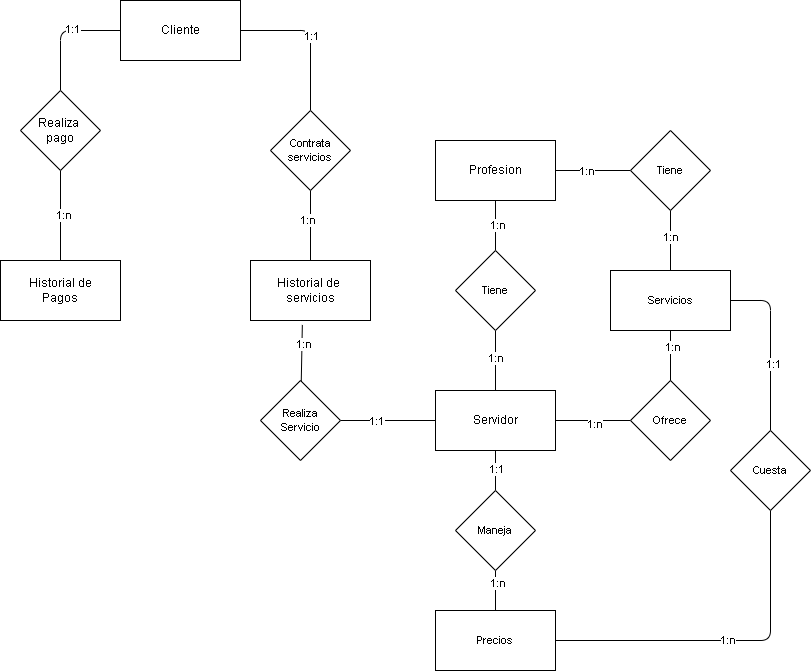

The diagram above was exported from draw.io. Its source (the exported page's mxGraphModel, read from the mxfile embedded in the PNG):
<mxGraphModel dx="1658" dy="604" grid="1" gridSize="10" guides="1" tooltips="1" connect="1" arrows="1" fold="1" page="1" pageScale="1" pageWidth="850" pageHeight="1100" math="0" shadow="0">
  <root>
    <mxCell id="0" />
    <mxCell id="1" parent="0" />
    <mxCell id="3" value="Cliente" style="rounded=0;whiteSpace=wrap;html=1;" vertex="1" parent="1">
      <mxGeometry x="110" y="70" width="120" height="60" as="geometry" />
    </mxCell>
    <mxCell id="21" style="edgeStyle=none;shape=connector;rounded=1;html=1;entryX=1;entryY=0.5;entryDx=0;entryDy=0;strokeColor=default;align=center;verticalAlign=middle;fontFamily=Helvetica;fontSize=11;fontColor=default;labelBackgroundColor=default;endArrow=none;endFill=0;" edge="1" parent="1" source="4" target="20">
      <mxGeometry relative="1" as="geometry" />
    </mxCell>
    <mxCell id="23" value="1:1" style="edgeLabel;html=1;align=center;verticalAlign=middle;resizable=0;points=[];fontFamily=Helvetica;fontSize=11;fontColor=default;labelBackgroundColor=default;" vertex="1" connectable="0" parent="21">
      <mxGeometry x="0.2432" relative="1" as="geometry">
        <mxPoint as="offset" />
      </mxGeometry>
    </mxCell>
    <mxCell id="29" style="edgeStyle=none;shape=connector;rounded=1;html=1;entryX=0;entryY=0.5;entryDx=0;entryDy=0;strokeColor=default;align=center;verticalAlign=middle;fontFamily=Helvetica;fontSize=11;fontColor=default;labelBackgroundColor=default;endArrow=none;endFill=0;" edge="1" parent="1" source="4" target="28">
      <mxGeometry relative="1" as="geometry" />
    </mxCell>
    <mxCell id="36" value="1:n" style="edgeLabel;html=1;align=center;verticalAlign=middle;resizable=0;points=[];fontFamily=Helvetica;fontSize=11;fontColor=default;labelBackgroundColor=default;" vertex="1" connectable="0" parent="29">
      <mxGeometry x="0.0457" y="-3" relative="1" as="geometry">
        <mxPoint as="offset" />
      </mxGeometry>
    </mxCell>
    <mxCell id="39" style="edgeStyle=none;shape=connector;rounded=1;html=1;entryX=0.5;entryY=1;entryDx=0;entryDy=0;strokeColor=default;align=center;verticalAlign=middle;fontFamily=Helvetica;fontSize=11;fontColor=default;labelBackgroundColor=default;endArrow=none;endFill=0;" edge="1" parent="1" source="4" target="37">
      <mxGeometry relative="1" as="geometry" />
    </mxCell>
    <mxCell id="40" value="1:n" style="edgeLabel;html=1;align=center;verticalAlign=middle;resizable=0;points=[];fontFamily=Helvetica;fontSize=11;fontColor=default;labelBackgroundColor=default;" vertex="1" connectable="0" parent="39">
      <mxGeometry x="0.0867" relative="1" as="geometry">
        <mxPoint as="offset" />
      </mxGeometry>
    </mxCell>
    <mxCell id="44" style="edgeStyle=none;shape=connector;rounded=1;html=1;entryX=0.5;entryY=0;entryDx=0;entryDy=0;strokeColor=default;align=center;verticalAlign=middle;fontFamily=Helvetica;fontSize=11;fontColor=default;labelBackgroundColor=default;endArrow=none;endFill=0;" edge="1" parent="1" source="4" target="43">
      <mxGeometry relative="1" as="geometry" />
    </mxCell>
    <mxCell id="46" value="1:1" style="edgeLabel;html=1;align=center;verticalAlign=middle;resizable=0;points=[];fontFamily=Helvetica;fontSize=11;fontColor=default;labelBackgroundColor=default;" vertex="1" connectable="0" parent="44">
      <mxGeometry x="-0.08" y="1" relative="1" as="geometry">
        <mxPoint as="offset" />
      </mxGeometry>
    </mxCell>
    <mxCell id="4" value="Servidor" style="rounded=0;whiteSpace=wrap;html=1;" vertex="1" parent="1">
      <mxGeometry x="425" y="460" width="120" height="60" as="geometry" />
    </mxCell>
    <mxCell id="10" style="edgeStyle=none;shape=connector;rounded=1;html=1;strokeColor=default;align=center;verticalAlign=middle;fontFamily=Helvetica;fontSize=11;fontColor=default;labelBackgroundColor=default;endArrow=none;endFill=0;entryX=0.5;entryY=1;entryDx=0;entryDy=0;" edge="1" parent="1" source="5" target="11">
      <mxGeometry relative="1" as="geometry">
        <mxPoint x="260" y="250" as="targetPoint" />
      </mxGeometry>
    </mxCell>
    <mxCell id="19" value="1:n" style="edgeLabel;html=1;align=center;verticalAlign=middle;resizable=0;points=[];fontFamily=Helvetica;fontSize=11;fontColor=default;labelBackgroundColor=default;" vertex="1" connectable="0" parent="10">
      <mxGeometry x="0.1808" y="3" relative="1" as="geometry">
        <mxPoint as="offset" />
      </mxGeometry>
    </mxCell>
    <mxCell id="5" value="Historial de&amp;nbsp;&lt;div&gt;servicios&lt;/div&gt;" style="rounded=0;whiteSpace=wrap;html=1;" vertex="1" parent="1">
      <mxGeometry x="240" y="330" width="120" height="60" as="geometry" />
    </mxCell>
    <mxCell id="8" style="edgeStyle=none;html=1;endArrow=none;endFill=0;entryX=0.5;entryY=1;entryDx=0;entryDy=0;" edge="1" parent="1" source="6" target="9">
      <mxGeometry relative="1" as="geometry">
        <mxPoint x="70" y="250" as="targetPoint" />
      </mxGeometry>
    </mxCell>
    <mxCell id="17" value="1:n" style="edgeLabel;html=1;align=center;verticalAlign=middle;resizable=0;points=[];fontFamily=Helvetica;fontSize=11;fontColor=default;labelBackgroundColor=default;" vertex="1" connectable="0" parent="8">
      <mxGeometry x="0.0249" y="-3" relative="1" as="geometry">
        <mxPoint as="offset" />
      </mxGeometry>
    </mxCell>
    <mxCell id="6" value="Historial de&lt;div&gt;Pagos&lt;/div&gt;" style="rounded=0;whiteSpace=wrap;html=1;" vertex="1" parent="1">
      <mxGeometry x="-10" y="330" width="120" height="60" as="geometry" />
    </mxCell>
    <mxCell id="7" value="Profesion" style="rounded=0;whiteSpace=wrap;html=1;" vertex="1" parent="1">
      <mxGeometry x="425" y="210" width="120" height="60" as="geometry" />
    </mxCell>
    <mxCell id="12" style="edgeStyle=none;shape=connector;rounded=1;html=1;entryX=0;entryY=0.5;entryDx=0;entryDy=0;strokeColor=default;align=center;verticalAlign=middle;fontFamily=Helvetica;fontSize=11;fontColor=default;labelBackgroundColor=default;endArrow=none;endFill=0;exitX=0.5;exitY=0;exitDx=0;exitDy=0;" edge="1" parent="1" source="9" target="3">
      <mxGeometry relative="1" as="geometry">
        <Array as="points">
          <mxPoint x="50" y="100" />
        </Array>
      </mxGeometry>
    </mxCell>
    <mxCell id="16" value="1:1" style="edgeLabel;html=1;align=center;verticalAlign=middle;resizable=0;points=[];fontFamily=Helvetica;fontSize=11;fontColor=default;labelBackgroundColor=default;" vertex="1" connectable="0" parent="12">
      <mxGeometry x="0.1922" y="2" relative="1" as="geometry">
        <mxPoint as="offset" />
      </mxGeometry>
    </mxCell>
    <mxCell id="9" value="Realiza&amp;nbsp;&lt;div&gt;pago&lt;/div&gt;" style="rhombus;whiteSpace=wrap;html=1;" vertex="1" parent="1">
      <mxGeometry x="10" y="160" width="80" height="80" as="geometry" />
    </mxCell>
    <mxCell id="13" style="edgeStyle=none;shape=connector;rounded=1;html=1;entryX=1;entryY=0.5;entryDx=0;entryDy=0;strokeColor=default;align=center;verticalAlign=middle;fontFamily=Helvetica;fontSize=11;fontColor=default;labelBackgroundColor=default;endArrow=none;endFill=0;exitX=0.5;exitY=0;exitDx=0;exitDy=0;" edge="1" parent="1" source="11" target="3">
      <mxGeometry relative="1" as="geometry">
        <Array as="points">
          <mxPoint x="300" y="100" />
        </Array>
      </mxGeometry>
    </mxCell>
    <mxCell id="18" value="1:1" style="edgeLabel;html=1;align=center;verticalAlign=middle;resizable=0;points=[];fontFamily=Helvetica;fontSize=11;fontColor=default;labelBackgroundColor=default;" vertex="1" connectable="0" parent="13">
      <mxGeometry x="0.0066" y="-1" relative="1" as="geometry">
        <mxPoint as="offset" />
      </mxGeometry>
    </mxCell>
    <mxCell id="11" value="Contrata&lt;div&gt;servicios&lt;/div&gt;" style="rhombus;whiteSpace=wrap;html=1;fontFamily=Helvetica;fontSize=11;fontColor=default;labelBackgroundColor=default;" vertex="1" parent="1">
      <mxGeometry x="260" y="180" width="80" height="80" as="geometry" />
    </mxCell>
    <mxCell id="20" value="Realiza&lt;div&gt;Servicio&lt;/div&gt;" style="rhombus;whiteSpace=wrap;html=1;fontFamily=Helvetica;fontSize=11;fontColor=default;labelBackgroundColor=default;" vertex="1" parent="1">
      <mxGeometry x="250" y="450" width="80" height="80" as="geometry" />
    </mxCell>
    <mxCell id="22" style="edgeStyle=none;shape=connector;rounded=1;html=1;entryX=0.432;entryY=1.074;entryDx=0;entryDy=0;entryPerimeter=0;strokeColor=default;align=center;verticalAlign=middle;fontFamily=Helvetica;fontSize=11;fontColor=default;labelBackgroundColor=default;endArrow=none;endFill=0;" edge="1" parent="1" source="20" target="5">
      <mxGeometry relative="1" as="geometry" />
    </mxCell>
    <mxCell id="24" value="1:n" style="edgeLabel;html=1;align=center;verticalAlign=middle;resizable=0;points=[];fontFamily=Helvetica;fontSize=11;fontColor=default;labelBackgroundColor=default;" vertex="1" connectable="0" parent="22">
      <mxGeometry x="0.3165" y="-2" relative="1" as="geometry">
        <mxPoint as="offset" />
      </mxGeometry>
    </mxCell>
    <mxCell id="31" style="edgeStyle=none;shape=connector;rounded=1;html=1;entryX=0.5;entryY=1;entryDx=0;entryDy=0;strokeColor=default;align=center;verticalAlign=middle;fontFamily=Helvetica;fontSize=11;fontColor=default;labelBackgroundColor=default;endArrow=none;endFill=0;" edge="1" parent="1" source="26" target="27">
      <mxGeometry relative="1" as="geometry" />
    </mxCell>
    <mxCell id="33" value="1:n" style="edgeLabel;html=1;align=center;verticalAlign=middle;resizable=0;points=[];fontFamily=Helvetica;fontSize=11;fontColor=default;labelBackgroundColor=default;" vertex="1" connectable="0" parent="31">
      <mxGeometry x="0.12" relative="1" as="geometry">
        <mxPoint as="offset" />
      </mxGeometry>
    </mxCell>
    <mxCell id="50" style="edgeStyle=none;shape=connector;rounded=1;html=1;strokeColor=default;align=center;verticalAlign=middle;fontFamily=Helvetica;fontSize=11;fontColor=default;labelBackgroundColor=default;endArrow=none;endFill=0;entryX=0.5;entryY=0;entryDx=0;entryDy=0;" edge="1" parent="1" source="26" target="49">
      <mxGeometry relative="1" as="geometry">
        <mxPoint x="800" y="370" as="targetPoint" />
        <Array as="points">
          <mxPoint x="760" y="370" />
        </Array>
      </mxGeometry>
    </mxCell>
    <mxCell id="51" value="1:1" style="edgeLabel;html=1;align=center;verticalAlign=middle;resizable=0;points=[];fontFamily=Helvetica;fontSize=11;fontColor=default;labelBackgroundColor=default;" vertex="1" connectable="0" parent="50">
      <mxGeometry x="0.2165" y="3" relative="1" as="geometry">
        <mxPoint as="offset" />
      </mxGeometry>
    </mxCell>
    <mxCell id="26" value="Servicios" style="rounded=0;whiteSpace=wrap;html=1;fontFamily=Helvetica;fontSize=11;fontColor=default;labelBackgroundColor=default;" vertex="1" parent="1">
      <mxGeometry x="600" y="340" width="120" height="60" as="geometry" />
    </mxCell>
    <mxCell id="32" style="edgeStyle=none;shape=connector;rounded=1;html=1;entryX=1;entryY=0.5;entryDx=0;entryDy=0;strokeColor=default;align=center;verticalAlign=middle;fontFamily=Helvetica;fontSize=11;fontColor=default;labelBackgroundColor=default;endArrow=none;endFill=0;" edge="1" parent="1" source="27" target="7">
      <mxGeometry relative="1" as="geometry" />
    </mxCell>
    <mxCell id="34" value="1:n" style="edgeLabel;html=1;align=center;verticalAlign=middle;resizable=0;points=[];fontFamily=Helvetica;fontSize=11;fontColor=default;labelBackgroundColor=default;" vertex="1" connectable="0" parent="32">
      <mxGeometry x="0.1677" relative="1" as="geometry">
        <mxPoint as="offset" />
      </mxGeometry>
    </mxCell>
    <mxCell id="27" value="Tiene" style="rhombus;whiteSpace=wrap;html=1;fontFamily=Helvetica;fontSize=11;fontColor=default;labelBackgroundColor=default;" vertex="1" parent="1">
      <mxGeometry x="620" y="200" width="80" height="80" as="geometry" />
    </mxCell>
    <mxCell id="30" style="edgeStyle=none;shape=connector;rounded=1;html=1;entryX=0.5;entryY=1;entryDx=0;entryDy=0;strokeColor=default;align=center;verticalAlign=middle;fontFamily=Helvetica;fontSize=11;fontColor=default;labelBackgroundColor=default;endArrow=none;endFill=0;" edge="1" parent="1" source="28" target="26">
      <mxGeometry relative="1" as="geometry" />
    </mxCell>
    <mxCell id="35" value="1:n" style="edgeLabel;html=1;align=center;verticalAlign=middle;resizable=0;points=[];fontFamily=Helvetica;fontSize=11;fontColor=default;labelBackgroundColor=default;" vertex="1" connectable="0" parent="30">
      <mxGeometry x="0.344" y="-2" relative="1" as="geometry">
        <mxPoint as="offset" />
      </mxGeometry>
    </mxCell>
    <mxCell id="28" value="Ofrece" style="rhombus;whiteSpace=wrap;html=1;fontFamily=Helvetica;fontSize=11;fontColor=default;labelBackgroundColor=default;" vertex="1" parent="1">
      <mxGeometry x="620" y="450" width="80" height="80" as="geometry" />
    </mxCell>
    <mxCell id="38" style="edgeStyle=none;shape=connector;rounded=1;html=1;entryX=0.5;entryY=1;entryDx=0;entryDy=0;strokeColor=default;align=center;verticalAlign=middle;fontFamily=Helvetica;fontSize=11;fontColor=default;labelBackgroundColor=default;endArrow=none;endFill=0;" edge="1" parent="1" source="37" target="7">
      <mxGeometry relative="1" as="geometry" />
    </mxCell>
    <mxCell id="41" value="1:n" style="edgeLabel;html=1;align=center;verticalAlign=middle;resizable=0;points=[];fontFamily=Helvetica;fontSize=11;fontColor=default;labelBackgroundColor=default;" vertex="1" connectable="0" parent="38">
      <mxGeometry x="0.024" y="-2" relative="1" as="geometry">
        <mxPoint as="offset" />
      </mxGeometry>
    </mxCell>
    <mxCell id="37" value="Tiene" style="rhombus;whiteSpace=wrap;html=1;fontFamily=Helvetica;fontSize=11;fontColor=default;labelBackgroundColor=default;" vertex="1" parent="1">
      <mxGeometry x="445" y="320" width="80" height="80" as="geometry" />
    </mxCell>
    <mxCell id="48" value="1:n" style="edgeStyle=none;shape=connector;rounded=1;html=1;strokeColor=default;align=center;verticalAlign=middle;fontFamily=Helvetica;fontSize=11;fontColor=default;labelBackgroundColor=default;endArrow=none;endFill=0;entryX=0.5;entryY=1;entryDx=0;entryDy=0;" edge="1" parent="1" source="42" target="49">
      <mxGeometry relative="1" as="geometry">
        <mxPoint x="760" y="580" as="targetPoint" />
        <Array as="points">
          <mxPoint x="760" y="710" />
        </Array>
      </mxGeometry>
    </mxCell>
    <mxCell id="42" value="Precios" style="rounded=0;whiteSpace=wrap;html=1;fontFamily=Helvetica;fontSize=11;fontColor=default;labelBackgroundColor=default;" vertex="1" parent="1">
      <mxGeometry x="425" y="680" width="120" height="60" as="geometry" />
    </mxCell>
    <mxCell id="45" style="edgeStyle=none;shape=connector;rounded=1;html=1;entryX=0.5;entryY=0;entryDx=0;entryDy=0;strokeColor=default;align=center;verticalAlign=middle;fontFamily=Helvetica;fontSize=11;fontColor=default;labelBackgroundColor=default;endArrow=none;endFill=0;" edge="1" parent="1" source="43" target="42">
      <mxGeometry relative="1" as="geometry" />
    </mxCell>
    <mxCell id="47" value="1:n" style="edgeLabel;html=1;align=center;verticalAlign=middle;resizable=0;points=[];fontFamily=Helvetica;fontSize=11;fontColor=default;labelBackgroundColor=default;" vertex="1" connectable="0" parent="45">
      <mxGeometry x="-0.38" y="2" relative="1" as="geometry">
        <mxPoint as="offset" />
      </mxGeometry>
    </mxCell>
    <mxCell id="43" value="Maneja" style="rhombus;whiteSpace=wrap;html=1;fontFamily=Helvetica;fontSize=11;fontColor=default;labelBackgroundColor=default;" vertex="1" parent="1">
      <mxGeometry x="445" y="560" width="80" height="80" as="geometry" />
    </mxCell>
    <mxCell id="49" value="Cuesta" style="rhombus;whiteSpace=wrap;html=1;fontFamily=Helvetica;fontSize=11;fontColor=default;labelBackgroundColor=default;" vertex="1" parent="1">
      <mxGeometry x="720" y="500" width="80" height="80" as="geometry" />
    </mxCell>
  </root>
</mxGraphModel>